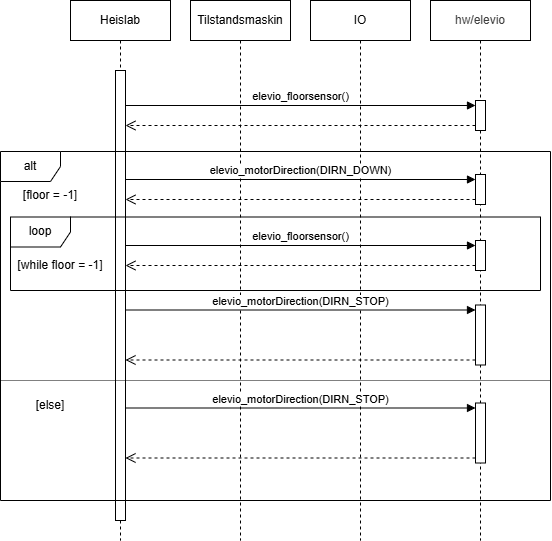

The diagram above was exported from draw.io. Its source (the exported page's mxGraphModel, read from the mxfile embedded in the PNG):
<mxGraphModel dx="832" dy="387" grid="1" gridSize="10" guides="1" tooltips="1" connect="1" arrows="1" fold="1" page="1" pageScale="1" pageWidth="850" pageHeight="1100" math="0" shadow="0">
  <root>
    <mxCell id="0" />
    <mxCell id="1" parent="0" />
    <mxCell id="2" value="Heislab" style="shape=umlLifeline;perimeter=lifelinePerimeter;whiteSpace=wrap;html=1;container=1;dropTarget=0;collapsible=0;recursiveResize=0;outlineConnect=0;portConstraint=eastwest;newEdgeStyle={&quot;curved&quot;:0,&quot;rounded&quot;:0};" parent="1" vertex="1">
      <mxGeometry x="110" y="140" width="100" height="540" as="geometry" />
    </mxCell>
    <mxCell id="9" value="" style="html=1;points=[[0,0,0,0,5],[0,1,0,0,-5],[1,0,0,0,5],[1,1,0,0,-5]];perimeter=orthogonalPerimeter;outlineConnect=0;targetShapes=umlLifeline;portConstraint=eastwest;newEdgeStyle={&quot;curved&quot;:0,&quot;rounded&quot;:0};" parent="2" vertex="1">
      <mxGeometry x="45" y="70" width="10" height="450" as="geometry" />
    </mxCell>
    <mxCell id="3" value="Tilstandsmaskin" style="shape=umlLifeline;perimeter=lifelinePerimeter;whiteSpace=wrap;html=1;container=1;dropTarget=0;collapsible=0;recursiveResize=0;outlineConnect=0;portConstraint=eastwest;newEdgeStyle={&quot;curved&quot;:0,&quot;rounded&quot;:0};" parent="1" vertex="1">
      <mxGeometry x="230" y="140" width="100" height="540" as="geometry" />
    </mxCell>
    <mxCell id="4" value="IO" style="shape=umlLifeline;perimeter=lifelinePerimeter;whiteSpace=wrap;html=1;container=1;dropTarget=0;collapsible=0;recursiveResize=0;outlineConnect=0;portConstraint=eastwest;newEdgeStyle={&quot;curved&quot;:0,&quot;rounded&quot;:0};" parent="1" vertex="1">
      <mxGeometry x="350" y="140" width="100" height="540" as="geometry" />
    </mxCell>
    <mxCell id="5" value="&lt;span style=&quot;color: rgb(63, 63, 63); scrollbar-color: rgb(226, 226, 226) rgb(251, 251, 251);&quot;&gt;hw/elevio&lt;/span&gt;" style="shape=umlLifeline;perimeter=lifelinePerimeter;whiteSpace=wrap;html=1;container=1;dropTarget=0;collapsible=0;recursiveResize=0;outlineConnect=0;portConstraint=eastwest;newEdgeStyle={&quot;curved&quot;:0,&quot;rounded&quot;:0};" parent="1" vertex="1">
      <mxGeometry x="470" y="140" width="100" height="540" as="geometry" />
    </mxCell>
    <mxCell id="23" value="" style="html=1;points=[[0,0,0,0,5],[0,1,0,0,-5],[1,0,0,0,5],[1,1,0,0,-5]];perimeter=orthogonalPerimeter;outlineConnect=0;targetShapes=umlLifeline;portConstraint=eastwest;newEdgeStyle={&quot;curved&quot;:0,&quot;rounded&quot;:0};" parent="5" vertex="1">
      <mxGeometry x="45" y="100" width="10" height="30" as="geometry" />
    </mxCell>
    <mxCell id="30" value="[floor = -1]" style="text;html=1;align=center;verticalAlign=middle;whiteSpace=wrap;rounded=0;" parent="1" vertex="1">
      <mxGeometry x="40" y="320" width="100" height="30" as="geometry" />
    </mxCell>
    <mxCell id="25" value="" style="html=1;verticalAlign=bottom;endArrow=open;dashed=1;endSize=8;curved=0;rounded=0;exitX=0;exitY=1;exitDx=0;exitDy=-5;" parent="1" source="23" target="9" edge="1">
      <mxGeometry x="-0.0012" relative="1" as="geometry">
        <mxPoint x="215" y="325" as="targetPoint" />
        <mxPoint as="offset" />
      </mxGeometry>
    </mxCell>
    <mxCell id="24" value="elevio_floorsensor()" style="html=1;verticalAlign=bottom;endArrow=block;curved=0;rounded=0;entryX=0;entryY=0;entryDx=0;entryDy=5;" parent="1" source="9" target="23" edge="1">
      <mxGeometry relative="1" as="geometry">
        <mxPoint x="215" y="255" as="sourcePoint" />
      </mxGeometry>
    </mxCell>
    <mxCell id="50" value="alt" style="shape=umlFrame;whiteSpace=wrap;html=1;pointerEvents=0;" parent="1" vertex="1">
      <mxGeometry x="40" y="291" width="550" height="349" as="geometry" />
    </mxCell>
    <mxCell id="53" value="" style="endArrow=none;dashed=1;html=1;exitX=-0.002;exitY=0.518;exitDx=0;exitDy=0;exitPerimeter=0;entryX=0.999;entryY=0.524;entryDx=0;entryDy=0;entryPerimeter=0;dashPattern=1 1;" parent="1" edge="1">
      <mxGeometry width="50" height="50" relative="1" as="geometry">
        <mxPoint x="40" y="520" as="sourcePoint" />
        <mxPoint x="590" y="520" as="targetPoint" />
      </mxGeometry>
    </mxCell>
    <mxCell id="54" value="[else]" style="text;html=1;align=center;verticalAlign=middle;whiteSpace=wrap;rounded=0;" parent="1" vertex="1">
      <mxGeometry x="40" y="530" width="100" height="30" as="geometry" />
    </mxCell>
    <mxCell id="56" value="" style="html=1;points=[[0,0,0,0,5],[0,1,0,0,-5],[1,0,0,0,5],[1,1,0,0,-5]];perimeter=orthogonalPerimeter;outlineConnect=0;targetShapes=umlLifeline;portConstraint=eastwest;newEdgeStyle={&quot;curved&quot;:0,&quot;rounded&quot;:0};" parent="1" vertex="1">
      <mxGeometry x="515" y="314" width="10" height="30" as="geometry" />
    </mxCell>
    <mxCell id="57" value="" style="html=1;verticalAlign=bottom;endArrow=open;dashed=1;endSize=8;curved=0;rounded=0;exitX=0;exitY=1;exitDx=0;exitDy=-5;" parent="1" source="56" edge="1">
      <mxGeometry x="-0.0012" relative="1" as="geometry">
        <mxPoint x="165" y="339" as="targetPoint" />
        <mxPoint as="offset" />
      </mxGeometry>
    </mxCell>
    <mxCell id="58" value="elevio_motorDirection(DIRN_DOWN)" style="html=1;verticalAlign=bottom;endArrow=block;curved=0;rounded=0;entryX=0;entryY=0;entryDx=0;entryDy=5;" parent="1" target="56" edge="1">
      <mxGeometry relative="1" as="geometry">
        <mxPoint x="165" y="319" as="sourcePoint" />
      </mxGeometry>
    </mxCell>
    <mxCell id="59" value="loop" style="shape=umlFrame;whiteSpace=wrap;html=1;pointerEvents=0;" parent="1" vertex="1">
      <mxGeometry x="50" y="356.5" width="530" height="73.5" as="geometry" />
    </mxCell>
    <mxCell id="60" value="[while floor = -1]" style="text;html=1;align=center;verticalAlign=middle;whiteSpace=wrap;rounded=0;" parent="1" vertex="1">
      <mxGeometry x="50" y="390" width="100" height="30" as="geometry" />
    </mxCell>
    <mxCell id="61" value="" style="html=1;points=[[0,0,0,0,5],[0,1,0,0,-5],[1,0,0,0,5],[1,1,0,0,-5]];perimeter=orthogonalPerimeter;outlineConnect=0;targetShapes=umlLifeline;portConstraint=eastwest;newEdgeStyle={&quot;curved&quot;:0,&quot;rounded&quot;:0};" parent="1" vertex="1">
      <mxGeometry x="515" y="380" width="10" height="30" as="geometry" />
    </mxCell>
    <mxCell id="62" value="" style="html=1;verticalAlign=bottom;endArrow=open;dashed=1;endSize=8;curved=0;rounded=0;exitX=0;exitY=1;exitDx=0;exitDy=-5;" parent="1" source="61" edge="1">
      <mxGeometry x="-0.0012" relative="1" as="geometry">
        <mxPoint x="165" y="405" as="targetPoint" />
        <mxPoint as="offset" />
      </mxGeometry>
    </mxCell>
    <mxCell id="63" value="elevio_floorsensor()" style="html=1;verticalAlign=bottom;endArrow=block;curved=0;rounded=0;entryX=0;entryY=0;entryDx=0;entryDy=5;" parent="1" target="61" edge="1">
      <mxGeometry relative="1" as="geometry">
        <mxPoint x="165" y="385" as="sourcePoint" />
      </mxGeometry>
    </mxCell>
    <mxCell id="70" value="" style="html=1;points=[[0,0,0,0,5],[0,1,0,0,-5],[1,0,0,0,5],[1,1,0,0,-5]];perimeter=orthogonalPerimeter;outlineConnect=0;targetShapes=umlLifeline;portConstraint=eastwest;newEdgeStyle={&quot;curved&quot;:0,&quot;rounded&quot;:0};" parent="1" vertex="1">
      <mxGeometry x="515" y="444.5" width="10" height="60" as="geometry" />
    </mxCell>
    <mxCell id="71" value="elevio_motorDirection(DIRN_STOP)" style="html=1;verticalAlign=bottom;endArrow=block;curved=0;rounded=0;entryX=0;entryY=0;entryDx=0;entryDy=5;" parent="1" target="70" edge="1">
      <mxGeometry relative="1" as="geometry">
        <mxPoint x="165" y="449.5" as="sourcePoint" />
      </mxGeometry>
    </mxCell>
    <mxCell id="72" value="" style="html=1;verticalAlign=bottom;endArrow=open;dashed=1;endSize=8;curved=0;rounded=0;exitX=0;exitY=1;exitDx=0;exitDy=-5;" parent="1" source="70" edge="1">
      <mxGeometry relative="1" as="geometry">
        <mxPoint x="165" y="499.5" as="targetPoint" />
      </mxGeometry>
    </mxCell>
    <mxCell id="73" value="" style="html=1;points=[[0,0,0,0,5],[0,1,0,0,-5],[1,0,0,0,5],[1,1,0,0,-5]];perimeter=orthogonalPerimeter;outlineConnect=0;targetShapes=umlLifeline;portConstraint=eastwest;newEdgeStyle={&quot;curved&quot;:0,&quot;rounded&quot;:0};" parent="1" vertex="1">
      <mxGeometry x="515" y="542.5" width="10" height="60" as="geometry" />
    </mxCell>
    <mxCell id="74" value="elevio_motorDirection(DIRN_STOP)" style="html=1;verticalAlign=bottom;endArrow=block;curved=0;rounded=0;entryX=0;entryY=0;entryDx=0;entryDy=5;" parent="1" target="73" edge="1">
      <mxGeometry relative="1" as="geometry">
        <mxPoint x="165" y="547.5" as="sourcePoint" />
      </mxGeometry>
    </mxCell>
    <mxCell id="75" value="" style="html=1;verticalAlign=bottom;endArrow=open;dashed=1;endSize=8;curved=0;rounded=0;exitX=0;exitY=1;exitDx=0;exitDy=-5;" parent="1" source="73" edge="1">
      <mxGeometry relative="1" as="geometry">
        <mxPoint x="165" y="597.5" as="targetPoint" />
      </mxGeometry>
    </mxCell>
  </root>
</mxGraphModel>